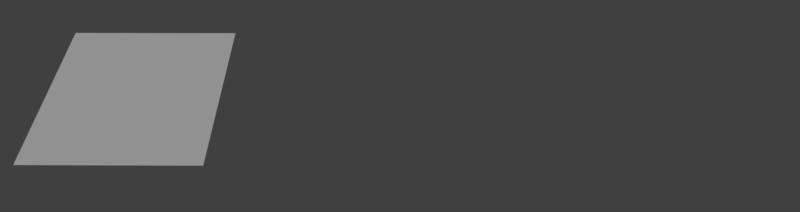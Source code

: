 # Source: volren.blend  (saved by Blender 2.81.15; exported with 4.5.12 LTS)
import bpy
from mathutils import Matrix  # noqa: F401  (used for matrix-valued properties, if any)

bpy.ops.wm.read_factory_settings(use_empty=True)
scene = bpy.context.scene
scene.name = 'Scene'

# ---- collections
col_collection = bpy.data.collections.new('Collection'); scene.collection.children.link(col_collection)

# ---- materials (node trees are filled in below, after node groups)
mat_volume_001 = bpy.data.materials.new('Volume.001')

# ---- material node trees
mat_volume_001.use_nodes = True; mat_volume_001.node_tree.nodes.clear()
_N = mat_volume_001.node_tree.nodes; _L = mat_volume_001.node_tree.links

# ---- world
world_world = bpy.data.worlds.new('World'); scene.world = world_world
world_world.use_nodes = True; world_world.node_tree.nodes.clear()
_N = world_world.node_tree.nodes; _L = world_world.node_tree.links
n0 = _N.new('ShaderNodeOutputWorld'); n0.name = 'World Output'; n0.location = (300, 300)
n1 = _N.new('ShaderNodeBackground'); n1.name = 'Background'; n1.location = (10, 300)
n1.inputs[0].default_value = (0.05088, 0.05088, 0.05088, 1.0)
_L.new(n1.outputs[0], n0.inputs[0])
n0.is_active_output = True
world_world.color = (0.05088, 0.05088, 0.05088)
world_world.use_sun_shadow = False
world_world.sun_shadow_jitter_overblur = 0.0

# ---- cameras
cam_camera = bpy.data.cameras.new('Camera')
cam_camera.clip_end = 2000.0
cam_camera.lens = 29.0
cam_camera.display_size = 10.0

# ---- lights
light_sun = bpy.data.lights.new('Sun', 'SUN')
light_sun.transmission_factor = 0.0
light_sun.energy = 1.0
light_sun.shadow_soft_size = 0.125

# ---- meshes
me_plane = bpy.data.meshes.new('Plane')
me_plane.from_pydata([(-1.0, -1.0, 0.0), (1.0, -1.0, 0.0), (-1.0, 1.0, 0.0), (1.0, 1.0, 0.0), (-1.0, 1.0, 2.571), (1.0, 1.0, 2.571)], [], [(0, 1, 3, 2), (2, 3, 5, 4)])
_uv = me_plane.uv_layers.new(name='UVMap')
_uv.uv.foreach_set('vector', [0.0, 0.0, 1.0, 0.0, 1.0, 1.0, 0.0, 1.0, 0.0, 1.0, 1.0, 1.0, 1.0, 1.0, 0.0, 1.0])
me_plane.use_remesh_fix_poles = True
me_plane.use_remesh_preserve_attributes = False
me_plane.use_mirror_vertex_groups = False
me_plane.update()
me_cosmogrid_volume = bpy.data.meshes.new('Cosmogrid volume')
me_cosmogrid_volume.from_pydata([(0.0, 0.0, 0.0), (128.0, 0.0, 0.0), (128.0, 128.0, 0.0), (0.0, 128.0, 0.0), (0.0, 0.0, 128.0), (128.0, 0.0, 128.0), (128.0, 128.0, 128.0), (0.0, 128.0, 128.0)], [(4, 0), (0, 1), (1, 5), (5, 4), (1, 2), (2, 6), (6, 5), (6, 7), (7, 4), (3, 2), (7, 3), (0, 3)], [])
me_cosmogrid_volume.materials.append(mat_volume_001)
me_cosmogrid_volume.use_remesh_preserve_volume = False
me_cosmogrid_volume.use_remesh_preserve_attributes = False
me_cosmogrid_volume.use_mirror_vertex_groups = False
me_cosmogrid_volume.update()
me_plane_001 = bpy.data.meshes.new('Plane.001')
me_plane_001.from_pydata([(-1.0, -1.0, 0.0), (1.0, -1.0, 0.0), (-1.0, 1.0, 0.0), (1.0, 1.0, 0.0)], [], [(0, 1, 3, 2)])
_uv = me_plane_001.uv_layers.new(name='UVMap')
_uv.uv.foreach_set('vector', [0.0, 0.0, 1.0, 0.0, 1.0, 1.0, 0.0, 1.0])
me_plane_001.use_remesh_fix_poles = True
me_plane_001.use_remesh_preserve_attributes = False
me_plane_001.use_mirror_vertex_groups = False
me_plane_001.update()

# ---- objects
ob_camera = bpy.data.objects.new('Camera', cam_camera)
ob_sun = bpy.data.objects.new('Sun', light_sun)
ob_background = bpy.data.objects.new('Background', me_plane)
ob_cosmogrid__isosurface_1 = bpy.data.objects.new('Cosmogrid (isosurface 1)', me_cosmogrid_volume)
ob_cosmogrid__isosurface_2 = bpy.data.objects.new('Cosmogrid (isosurface 2)', me_cosmogrid_volume)
ob_cosmogrid__volume = bpy.data.objects.new('Cosmogrid (volume)', me_cosmogrid_volume)
ob_cosmogrid__slices = bpy.data.objects.new('Cosmogrid (slices)', me_cosmogrid_volume)
ob_plane = bpy.data.objects.new('Plane', me_plane_001)

# ---- transforms, parenting, visibility, modifiers, constraints
ob_camera.location = (154.5, -544.7, 304.8)
ob_camera.rotation_euler = (1.176, -4.566e-07, 0.006289)
ob_camera.scale = (28.53, 28.53, 28.53)
ob_camera.lineart.crease_threshold = 0.0
ob_sun.location = (-89.94, 80.64, 419.8)
ob_sun.rotation_euler = (0.6183, -0.3553, 0.07011)
ob_sun.scale = (28.53, 28.53, 28.53)
ob_sun.lineart.crease_threshold = 0.0
ob_background.location = (158.9, 252.5, -39.77)
ob_background.scale = (911.5, 346.1, 130.8)
ob_background.hide_render = True
ob_background.lineart.crease_threshold = 0.0
ob_cosmogrid__isosurface_1.location = (0.0, 0.0, 0.0)
ob_cosmogrid__isosurface_1.lineart.crease_threshold = 0.0
ob_cosmogrid__isosurface_2.location = (183.0, 0.0, 0.0)
ob_cosmogrid__isosurface_2.lineart.crease_threshold = 0.0
ob_cosmogrid__volume.location = (363.6, 0.0, 0.0)
ob_cosmogrid__volume.lineart.crease_threshold = 0.0
ob_cosmogrid__slices.location = (-183.2, 0.0, 0.0)
ob_cosmogrid__slices.lineart.crease_threshold = 0.0
ob_plane.parent = ob_cosmogrid__slices
ob_plane.matrix_parent_inverse = Matrix(((1.0, -0.0, 0.0, 183.2), (-0.0, 1.0, -0.0, 0.0), (0.0, 0.0, 1.0, -0.0), (-0.0, 0.0, -0.0, 1.0)))
ob_plane.location = (-122.1, 68.14, 62.62)
ob_plane.rotation_euler = (0.4794, -0.0, 0.0)
ob_plane.scale = (-89.16, -89.16, -89.16)
ob_plane.lineart.crease_threshold = 0.0

# ---- collection membership
col_collection.objects.link(ob_camera)
col_collection.objects.link(ob_sun)
col_collection.objects.link(ob_background)
col_collection.objects.link(ob_cosmogrid__isosurface_1)
col_collection.objects.link(ob_cosmogrid__isosurface_2)
col_collection.objects.link(ob_cosmogrid__volume)
col_collection.objects.link(ob_cosmogrid__slices)
col_collection.objects.link(ob_plane)

# ---- scene / render settings (as saved in the file)
scene.camera = ob_camera
scene.frame_start = 1; scene.frame_end = 250; scene.frame_set(12)
scene.render.engine = 'BLENDER_EEVEE_NEXT'
scene.render.resolution_x = 4530
scene.render.resolution_y = 1200
scene.render.resolution_percentage = 50
scene.cycles.use_denoising = False
scene.cycles.samples = 128
scene.cycles.sampling_pattern = 'TABULATED_SOBOL'
scene.cycles.use_adaptive_sampling = False
scene.cycles.use_light_tree = False
scene.view_settings.view_transform = 'Standard'
bpy.context.view_layer.update()
